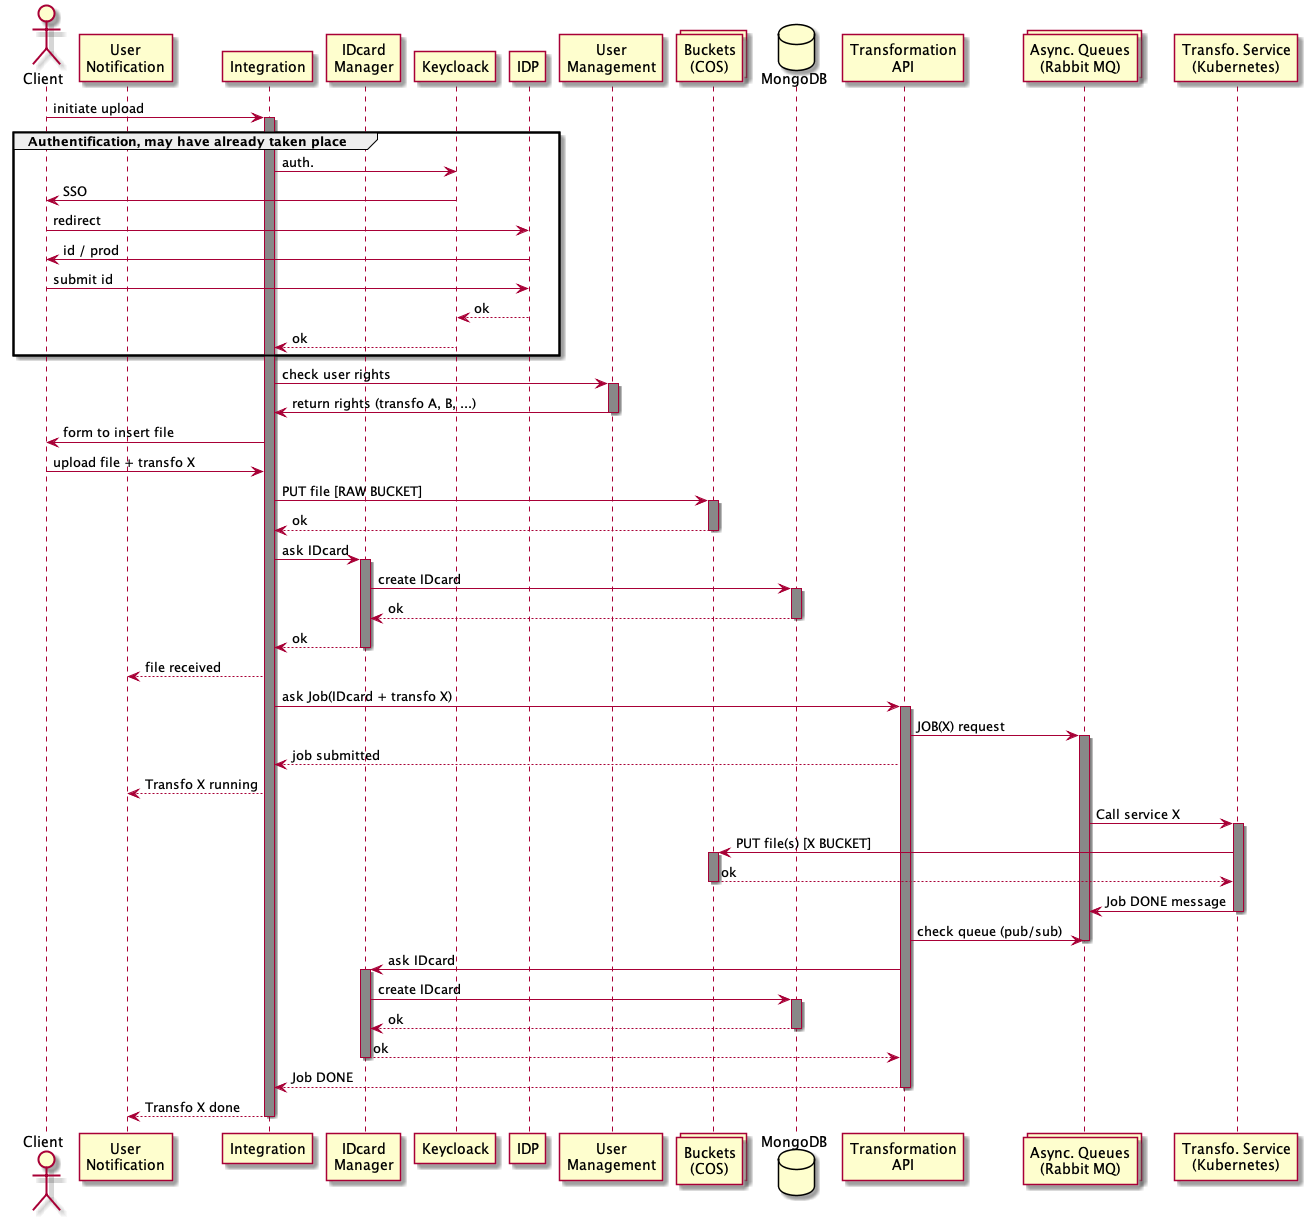

The diagram above was rendered by PlantUML. Its source (embedded in the PNG):
@startuml
actor Client
participant "User\nNotification" as Notif order 1
participant Integration order 2
participant "IDcard\nManager" as IDcard order 3
participant Keycloack order 4
participant IDP order 5
participant "User\nManagement" as UsrMngt order 6
collections "Buckets\n(COS)" as COS order 7
database MongoDB order 8
participant "Transformation\nAPI" as TrApi order 9
collections "Async. Queues\n(Rabbit MQ)" as Rabbit order 10
participant "Transfo. Service\n(Kubernetes)" as K8S order 11
Client -> Integration : initiate upload
activate Integration #888888
group Authentification, may have already taken place
Integration -> Keycloack : auth.
Keycloack -> Client : SSO
Client -> IDP : redirect
IDP -> Client : id / prod
Client -> IDP : submit id
IDP --> Keycloack : ok
Keycloack --> Integration : ok
end
Integration -> UsrMngt : check user rights
activate UsrMngt #888888
UsrMngt -> Integration : return rights (transfo A, B, ...)
deactivate UsrMngt
Integration -> Client : form to insert file
Client -> Integration : upload file + transfo X
Integration -> COS : PUT file [RAW BUCKET]
activate COS #888888
COS --> Integration : ok
deactivate COS
Integration -> IDcard : ask IDcard
activate IDcard #888888
IDcard -> MongoDB : create IDcard
activate MongoDB #888888
MongoDB --> IDcard : ok
deactivate MongoDB
IDcard --> Integration : ok
deactivate IDcard
Integration --> Notif : file received
Integration -> TrApi : ask Job(IDcard + transfo X)
activate TrApi #888888
TrApi -> Rabbit : JOB(X) request
activate Rabbit #888888
TrApi --> Integration : job submitted
Integration --> Notif : Transfo X running
Rabbit -> K8S : Call service X
activate K8S #888888
K8S -> COS : PUT file(s) [X BUCKET]
activate COS #888888
COS --> K8S : ok
deactivate COS
K8S -> Rabbit : Job DONE message
deactivate K8S
TrApi -> Rabbit : check queue (pub/sub)
deactivate Rabbit
TrApi -> IDcard : ask IDcard
activate IDcard #888888
IDcard -> MongoDB : create IDcard
activate MongoDB #888888
MongoDB --> IDcard : ok
deactivate MongoDB
IDcard --> TrApi : ok
deactivate IDcard
TrApi --> Integration : Job DONE
deactivate TrApi
Integration --> Notif : Transfo X done
deactivate Integration
@enduml